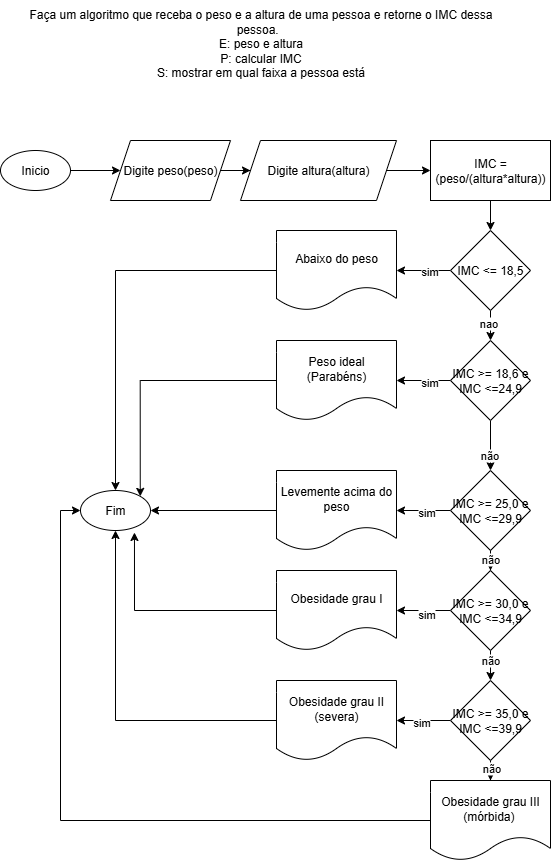

The diagram above was exported from draw.io. Its source (the exported page's mxGraphModel, read from the mxfile embedded in the PNG):
<mxGraphModel dx="1106" dy="571" grid="1" gridSize="10" guides="1" tooltips="1" connect="1" arrows="1" fold="1" page="1" pageScale="1" pageWidth="827" pageHeight="1169" math="0" shadow="0">
  <root>
    <mxCell id="0" />
    <mxCell id="1" parent="0" />
    <mxCell id="hJbG1FpUrg89WQtDg9Xn-4" value="" style="edgeStyle=orthogonalEdgeStyle;rounded=0;orthogonalLoop=1;jettySize=auto;html=1;" parent="1" source="hJbG1FpUrg89WQtDg9Xn-1" target="rHm3EVWgjTvUNEK-C-YR-1" edge="1">
      <mxGeometry relative="1" as="geometry">
        <mxPoint x="170" y="200" as="targetPoint" />
        <Array as="points" />
      </mxGeometry>
    </mxCell>
    <mxCell id="hJbG1FpUrg89WQtDg9Xn-1" value="Inicio" style="ellipse;whiteSpace=wrap;html=1;" parent="1" vertex="1">
      <mxGeometry x="40" y="180" width="70" height="40" as="geometry" />
    </mxCell>
    <mxCell id="hJbG1FpUrg89WQtDg9Xn-2" value="&lt;div&gt;Faça um algoritmo que receba o peso e a altura de uma pessoa e retorne o IMC dessa &lt;br&gt;pessoa.&amp;nbsp;&amp;nbsp;&lt;/div&gt;&lt;div&gt;E: peso e altura&lt;/div&gt;&lt;div&gt;P: calcular IMC&lt;/div&gt;&lt;div&gt;S: mostrar em qual faixa a pessoa está&lt;br&gt;&lt;br&gt;&lt;/div&gt;" style="text;html=1;align=center;verticalAlign=middle;resizable=0;points=[];autosize=1;strokeColor=none;fillColor=none;" parent="1" vertex="1">
      <mxGeometry x="55" y="30" width="490" height="100" as="geometry" />
    </mxCell>
    <mxCell id="rHm3EVWgjTvUNEK-C-YR-24" value="" style="edgeStyle=orthogonalEdgeStyle;rounded=0;orthogonalLoop=1;jettySize=auto;html=1;" parent="1" source="rHm3EVWgjTvUNEK-C-YR-1" target="rHm3EVWgjTvUNEK-C-YR-23" edge="1">
      <mxGeometry relative="1" as="geometry" />
    </mxCell>
    <mxCell id="rHm3EVWgjTvUNEK-C-YR-1" value="Digite peso(peso)" style="shape=parallelogram;perimeter=parallelogramPerimeter;whiteSpace=wrap;html=1;fixedSize=1;" parent="1" vertex="1">
      <mxGeometry x="150" y="170" width="120" height="60" as="geometry" />
    </mxCell>
    <mxCell id="4Vmjh37ArE7oA8R7upvc-2" value="" style="edgeStyle=orthogonalEdgeStyle;rounded=0;orthogonalLoop=1;jettySize=auto;html=1;" edge="1" parent="1" source="rHm3EVWgjTvUNEK-C-YR-23" target="4Vmjh37ArE7oA8R7upvc-1">
      <mxGeometry relative="1" as="geometry" />
    </mxCell>
    <mxCell id="rHm3EVWgjTvUNEK-C-YR-23" value="Digite altura(altura)" style="shape=parallelogram;perimeter=parallelogramPerimeter;whiteSpace=wrap;html=1;fixedSize=1;" parent="1" vertex="1">
      <mxGeometry x="280" y="170" width="156" height="60" as="geometry" />
    </mxCell>
    <mxCell id="4Vmjh37ArE7oA8R7upvc-4" value="" style="edgeStyle=orthogonalEdgeStyle;rounded=0;orthogonalLoop=1;jettySize=auto;html=1;" edge="1" parent="1" source="4Vmjh37ArE7oA8R7upvc-1" target="4Vmjh37ArE7oA8R7upvc-3">
      <mxGeometry relative="1" as="geometry" />
    </mxCell>
    <mxCell id="4Vmjh37ArE7oA8R7upvc-1" value="IMC = (peso/(altura*altura))" style="whiteSpace=wrap;html=1;" vertex="1" parent="1">
      <mxGeometry x="470" y="170" width="120" height="60" as="geometry" />
    </mxCell>
    <mxCell id="4Vmjh37ArE7oA8R7upvc-6" value="" style="edgeStyle=orthogonalEdgeStyle;rounded=0;orthogonalLoop=1;jettySize=auto;html=1;" edge="1" parent="1" source="4Vmjh37ArE7oA8R7upvc-3" target="4Vmjh37ArE7oA8R7upvc-5">
      <mxGeometry relative="1" as="geometry" />
    </mxCell>
    <mxCell id="4Vmjh37ArE7oA8R7upvc-30" value="sim" style="edgeLabel;html=1;align=center;verticalAlign=middle;resizable=0;points=[];" vertex="1" connectable="0" parent="4Vmjh37ArE7oA8R7upvc-6">
      <mxGeometry x="-0.2" relative="1" as="geometry">
        <mxPoint as="offset" />
      </mxGeometry>
    </mxCell>
    <mxCell id="4Vmjh37ArE7oA8R7upvc-8" value="" style="edgeStyle=orthogonalEdgeStyle;rounded=0;orthogonalLoop=1;jettySize=auto;html=1;" edge="1" parent="1" source="4Vmjh37ArE7oA8R7upvc-3" target="4Vmjh37ArE7oA8R7upvc-7">
      <mxGeometry relative="1" as="geometry" />
    </mxCell>
    <mxCell id="4Vmjh37ArE7oA8R7upvc-35" value="nao" style="edgeLabel;html=1;align=center;verticalAlign=middle;resizable=0;points=[];" vertex="1" connectable="0" parent="4Vmjh37ArE7oA8R7upvc-8">
      <mxGeometry x="0.28" y="-3" relative="1" as="geometry">
        <mxPoint as="offset" />
      </mxGeometry>
    </mxCell>
    <mxCell id="4Vmjh37ArE7oA8R7upvc-3" value="IMC &amp;lt;= 18,5" style="rhombus;whiteSpace=wrap;html=1;" vertex="1" parent="1">
      <mxGeometry x="490" y="260" width="80" height="80" as="geometry" />
    </mxCell>
    <mxCell id="4Vmjh37ArE7oA8R7upvc-41" style="edgeStyle=orthogonalEdgeStyle;rounded=0;orthogonalLoop=1;jettySize=auto;html=1;entryX=0.5;entryY=0;entryDx=0;entryDy=0;" edge="1" parent="1" source="4Vmjh37ArE7oA8R7upvc-5" target="4Vmjh37ArE7oA8R7upvc-40">
      <mxGeometry relative="1" as="geometry" />
    </mxCell>
    <mxCell id="4Vmjh37ArE7oA8R7upvc-5" value="Abaixo do peso" style="shape=document;whiteSpace=wrap;html=1;boundedLbl=1;" vertex="1" parent="1">
      <mxGeometry x="316" y="260" width="120" height="80" as="geometry" />
    </mxCell>
    <mxCell id="4Vmjh37ArE7oA8R7upvc-10" value="" style="edgeStyle=orthogonalEdgeStyle;rounded=0;orthogonalLoop=1;jettySize=auto;html=1;" edge="1" parent="1" source="4Vmjh37ArE7oA8R7upvc-7" target="4Vmjh37ArE7oA8R7upvc-9">
      <mxGeometry relative="1" as="geometry" />
    </mxCell>
    <mxCell id="4Vmjh37ArE7oA8R7upvc-31" value="sim" style="edgeLabel;html=1;align=center;verticalAlign=middle;resizable=0;points=[];" vertex="1" connectable="0" parent="4Vmjh37ArE7oA8R7upvc-10">
      <mxGeometry x="-0.2" y="1" relative="1" as="geometry">
        <mxPoint as="offset" />
      </mxGeometry>
    </mxCell>
    <mxCell id="4Vmjh37ArE7oA8R7upvc-12" value="" style="edgeStyle=orthogonalEdgeStyle;rounded=0;orthogonalLoop=1;jettySize=auto;html=1;" edge="1" parent="1" source="4Vmjh37ArE7oA8R7upvc-7" target="4Vmjh37ArE7oA8R7upvc-11">
      <mxGeometry relative="1" as="geometry" />
    </mxCell>
    <mxCell id="4Vmjh37ArE7oA8R7upvc-36" value="não" style="edgeLabel;html=1;align=center;verticalAlign=middle;resizable=0;points=[];" vertex="1" connectable="0" parent="4Vmjh37ArE7oA8R7upvc-12">
      <mxGeometry x="0.36" y="-2" relative="1" as="geometry">
        <mxPoint as="offset" />
      </mxGeometry>
    </mxCell>
    <mxCell id="4Vmjh37ArE7oA8R7upvc-7" value="IMC &amp;gt;= 18,6 e IMC &amp;lt;=24,9" style="rhombus;whiteSpace=wrap;html=1;" vertex="1" parent="1">
      <mxGeometry x="490" y="370" width="80" height="80" as="geometry" />
    </mxCell>
    <mxCell id="4Vmjh37ArE7oA8R7upvc-44" style="edgeStyle=orthogonalEdgeStyle;rounded=0;orthogonalLoop=1;jettySize=auto;html=1;entryX=1;entryY=0;entryDx=0;entryDy=0;" edge="1" parent="1" source="4Vmjh37ArE7oA8R7upvc-9" target="4Vmjh37ArE7oA8R7upvc-40">
      <mxGeometry relative="1" as="geometry" />
    </mxCell>
    <mxCell id="4Vmjh37ArE7oA8R7upvc-9" value="Peso ideal (Parabéns)" style="shape=document;whiteSpace=wrap;html=1;boundedLbl=1;" vertex="1" parent="1">
      <mxGeometry x="316" y="370" width="120" height="80" as="geometry" />
    </mxCell>
    <mxCell id="4Vmjh37ArE7oA8R7upvc-14" value="" style="edgeStyle=orthogonalEdgeStyle;rounded=0;orthogonalLoop=1;jettySize=auto;html=1;" edge="1" parent="1" source="4Vmjh37ArE7oA8R7upvc-11" target="4Vmjh37ArE7oA8R7upvc-13">
      <mxGeometry relative="1" as="geometry" />
    </mxCell>
    <mxCell id="4Vmjh37ArE7oA8R7upvc-32" value="sim" style="edgeLabel;html=1;align=center;verticalAlign=middle;resizable=0;points=[];" vertex="1" connectable="0" parent="4Vmjh37ArE7oA8R7upvc-14">
      <mxGeometry x="-0.0741" y="1" relative="1" as="geometry">
        <mxPoint as="offset" />
      </mxGeometry>
    </mxCell>
    <mxCell id="4Vmjh37ArE7oA8R7upvc-16" value="" style="edgeStyle=orthogonalEdgeStyle;rounded=0;orthogonalLoop=1;jettySize=auto;html=1;" edge="1" parent="1" source="4Vmjh37ArE7oA8R7upvc-11" target="4Vmjh37ArE7oA8R7upvc-15">
      <mxGeometry relative="1" as="geometry" />
    </mxCell>
    <mxCell id="4Vmjh37ArE7oA8R7upvc-37" value="não" style="edgeLabel;html=1;align=center;verticalAlign=middle;resizable=0;points=[];" vertex="1" connectable="0" parent="4Vmjh37ArE7oA8R7upvc-16">
      <mxGeometry x="-0.72" y="-1" relative="1" as="geometry">
        <mxPoint as="offset" />
      </mxGeometry>
    </mxCell>
    <mxCell id="4Vmjh37ArE7oA8R7upvc-11" value="IMC &amp;gt;= 25,0 e IMC &amp;lt;=29,9" style="rhombus;whiteSpace=wrap;html=1;" vertex="1" parent="1">
      <mxGeometry x="490" y="500" width="80" height="80" as="geometry" />
    </mxCell>
    <mxCell id="4Vmjh37ArE7oA8R7upvc-43" style="edgeStyle=orthogonalEdgeStyle;rounded=0;orthogonalLoop=1;jettySize=auto;html=1;entryX=1;entryY=0.5;entryDx=0;entryDy=0;" edge="1" parent="1" source="4Vmjh37ArE7oA8R7upvc-13" target="4Vmjh37ArE7oA8R7upvc-40">
      <mxGeometry relative="1" as="geometry" />
    </mxCell>
    <mxCell id="4Vmjh37ArE7oA8R7upvc-13" value="Levemente acima do peso" style="shape=document;whiteSpace=wrap;html=1;boundedLbl=1;" vertex="1" parent="1">
      <mxGeometry x="316" y="500" width="120" height="80" as="geometry" />
    </mxCell>
    <mxCell id="4Vmjh37ArE7oA8R7upvc-18" value="" style="edgeStyle=orthogonalEdgeStyle;rounded=0;orthogonalLoop=1;jettySize=auto;html=1;" edge="1" parent="1" source="4Vmjh37ArE7oA8R7upvc-15" target="4Vmjh37ArE7oA8R7upvc-17">
      <mxGeometry relative="1" as="geometry" />
    </mxCell>
    <mxCell id="4Vmjh37ArE7oA8R7upvc-33" value="sim" style="edgeLabel;html=1;align=center;verticalAlign=middle;resizable=0;points=[];" vertex="1" connectable="0" parent="4Vmjh37ArE7oA8R7upvc-18">
      <mxGeometry x="0.0092" y="3" relative="1" as="geometry">
        <mxPoint x="2" as="offset" />
      </mxGeometry>
    </mxCell>
    <mxCell id="4Vmjh37ArE7oA8R7upvc-20" value="" style="edgeStyle=orthogonalEdgeStyle;rounded=0;orthogonalLoop=1;jettySize=auto;html=1;" edge="1" parent="1" source="4Vmjh37ArE7oA8R7upvc-15" target="4Vmjh37ArE7oA8R7upvc-19">
      <mxGeometry relative="1" as="geometry" />
    </mxCell>
    <mxCell id="4Vmjh37ArE7oA8R7upvc-38" value="não" style="edgeLabel;html=1;align=center;verticalAlign=middle;resizable=0;points=[];" vertex="1" connectable="0" parent="4Vmjh37ArE7oA8R7upvc-20">
      <mxGeometry x="-0.64" y="-1" relative="1" as="geometry">
        <mxPoint as="offset" />
      </mxGeometry>
    </mxCell>
    <mxCell id="4Vmjh37ArE7oA8R7upvc-15" value="IMC &amp;gt;= 30,0 e IMC &amp;lt;=34,9" style="rhombus;whiteSpace=wrap;html=1;" vertex="1" parent="1">
      <mxGeometry x="490" y="600" width="80" height="80" as="geometry" />
    </mxCell>
    <mxCell id="4Vmjh37ArE7oA8R7upvc-17" value="Obesidade grau I" style="shape=document;whiteSpace=wrap;html=1;boundedLbl=1;" vertex="1" parent="1">
      <mxGeometry x="316" y="600" width="120" height="80" as="geometry" />
    </mxCell>
    <mxCell id="4Vmjh37ArE7oA8R7upvc-22" value="" style="edgeStyle=orthogonalEdgeStyle;rounded=0;orthogonalLoop=1;jettySize=auto;html=1;" edge="1" parent="1" source="4Vmjh37ArE7oA8R7upvc-19" target="4Vmjh37ArE7oA8R7upvc-21">
      <mxGeometry relative="1" as="geometry" />
    </mxCell>
    <mxCell id="4Vmjh37ArE7oA8R7upvc-34" value="sim" style="edgeLabel;html=1;align=center;verticalAlign=middle;resizable=0;points=[];" vertex="1" connectable="0" parent="4Vmjh37ArE7oA8R7upvc-22">
      <mxGeometry x="0.1111" y="1" relative="1" as="geometry">
        <mxPoint as="offset" />
      </mxGeometry>
    </mxCell>
    <mxCell id="4Vmjh37ArE7oA8R7upvc-29" value="" style="edgeStyle=orthogonalEdgeStyle;rounded=0;orthogonalLoop=1;jettySize=auto;html=1;" edge="1" parent="1" source="4Vmjh37ArE7oA8R7upvc-19" target="4Vmjh37ArE7oA8R7upvc-28">
      <mxGeometry relative="1" as="geometry" />
    </mxCell>
    <mxCell id="4Vmjh37ArE7oA8R7upvc-39" value="não" style="edgeLabel;html=1;align=center;verticalAlign=middle;resizable=0;points=[];" vertex="1" connectable="0" parent="4Vmjh37ArE7oA8R7upvc-29">
      <mxGeometry x="-0.76" relative="1" as="geometry">
        <mxPoint as="offset" />
      </mxGeometry>
    </mxCell>
    <mxCell id="4Vmjh37ArE7oA8R7upvc-19" value="IMC &amp;gt;= 35,0 e IMC &amp;lt;=39,9" style="rhombus;whiteSpace=wrap;html=1;" vertex="1" parent="1">
      <mxGeometry x="490" y="710" width="80" height="80" as="geometry" />
    </mxCell>
    <mxCell id="4Vmjh37ArE7oA8R7upvc-46" style="edgeStyle=orthogonalEdgeStyle;rounded=0;orthogonalLoop=1;jettySize=auto;html=1;entryX=0.5;entryY=1;entryDx=0;entryDy=0;" edge="1" parent="1" source="4Vmjh37ArE7oA8R7upvc-21" target="4Vmjh37ArE7oA8R7upvc-40">
      <mxGeometry relative="1" as="geometry" />
    </mxCell>
    <mxCell id="4Vmjh37ArE7oA8R7upvc-21" value="Obesidade grau II (severa)" style="shape=document;whiteSpace=wrap;html=1;boundedLbl=1;" vertex="1" parent="1">
      <mxGeometry x="316" y="710" width="120" height="80" as="geometry" />
    </mxCell>
    <mxCell id="4Vmjh37ArE7oA8R7upvc-47" style="edgeStyle=orthogonalEdgeStyle;rounded=0;orthogonalLoop=1;jettySize=auto;html=1;entryX=0;entryY=0.5;entryDx=0;entryDy=0;" edge="1" parent="1" source="4Vmjh37ArE7oA8R7upvc-28" target="4Vmjh37ArE7oA8R7upvc-40">
      <mxGeometry relative="1" as="geometry" />
    </mxCell>
    <mxCell id="4Vmjh37ArE7oA8R7upvc-28" value="Obesidade grau III (mórbida)&amp;nbsp;" style="shape=document;whiteSpace=wrap;html=1;boundedLbl=1;" vertex="1" parent="1">
      <mxGeometry x="470" y="810" width="120" height="80" as="geometry" />
    </mxCell>
    <mxCell id="4Vmjh37ArE7oA8R7upvc-40" value="Fim" style="ellipse;whiteSpace=wrap;html=1;" vertex="1" parent="1">
      <mxGeometry x="120" y="520" width="70" height="40" as="geometry" />
    </mxCell>
    <mxCell id="4Vmjh37ArE7oA8R7upvc-45" style="edgeStyle=orthogonalEdgeStyle;rounded=0;orthogonalLoop=1;jettySize=auto;html=1;entryX=0.771;entryY=1.05;entryDx=0;entryDy=0;entryPerimeter=0;" edge="1" parent="1" source="4Vmjh37ArE7oA8R7upvc-17" target="4Vmjh37ArE7oA8R7upvc-40">
      <mxGeometry relative="1" as="geometry" />
    </mxCell>
  </root>
</mxGraphModel>